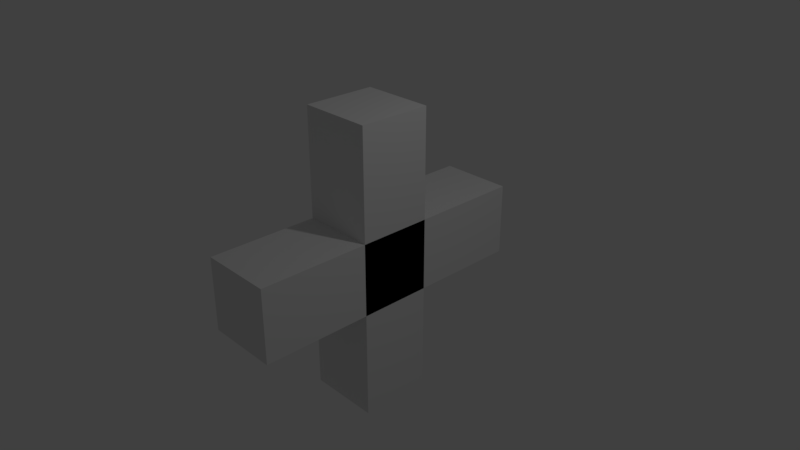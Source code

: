 # Source: HealthPickup.blend  (saved by Blender 2.79.0; exported with 4.5.12 LTS)
import bpy
from mathutils import Matrix  # noqa: F401  (used for matrix-valued properties, if any)

bpy.ops.wm.read_factory_settings(use_empty=True)
scene = bpy.context.scene
scene.name = 'Scene'

# ---- collections
col_collection_1 = bpy.data.collections.new('Collection 1'); scene.collection.children.link(col_collection_1)

# ---- materials (node trees are filled in below, after node groups)
mat_material = bpy.data.materials.new('Material')
mat_material.alpha_threshold = 0.0
mat_material.use_transparent_shadow = False
mat_material.roughness = 0.5
mat_material.line_color = (0.0, 0.0, 0.0, 1.0)

# ---- material node trees

# ---- world
world_world = bpy.data.worlds.new('World'); scene.world = world_world
world_world.color = (0.05088, 0.05088, 0.05088)
world_world.use_sun_shadow = False
world_world.sun_shadow_jitter_overblur = 0.0
world_world.cycles.sampling_method = 'MANUAL'

# ---- cameras
cam_camera = bpy.data.cameras.new('Camera')
cam_camera.clip_end = 100.0
cam_camera.lens = 35.0
cam_camera.sensor_width = 32.0
cam_camera.sensor_height = 18.0
cam_camera.ortho_scale = 7.314
cam_camera.dof.focus_distance = 0.0
cam_camera.dof.aperture_fstop = 128.0

# ---- lights
light_lamp = bpy.data.lights.new('Lamp', 'POINT')
light_lamp.transmission_factor = 0.0
light_lamp.cutoff_distance = 30.0
light_lamp.energy = 100.0
light_lamp.shadow_buffer_clip_start = 1.001
light_lamp.shadow_soft_size = 0.1
light_lamp.shadow_maximum_resolution = 0.006
light_lamp.use_absolute_resolution = True

# ---- meshes
me_cube_001 = bpy.data.meshes.new('Cube.001')
me_cube_001.from_pydata([(1.0, 1.0, -1.0), (1.0, -1.0, -1.0), (-1.0, -1.0, -1.0), (-1.0, 1.0, -1.0), (1.0, 1.0, 1.0), (1.0, -1.0, 1.0), (-1.0, -1.0, 1.0), (-1.0, 1.0, 1.0)], [], [(0, 1, 2, 3), (4, 7, 6, 5), (0, 4, 5, 1), (1, 5, 6, 2), (2, 6, 7, 3), (4, 0, 3, 7)])
me_cube_001.materials.append(mat_material)
me_cube_001.use_remesh_preserve_volume = False
me_cube_001.use_remesh_preserve_attributes = False
me_cube_001.use_mirror_vertex_groups = False
me_cube_001.update()
me_cube = bpy.data.meshes.new('Cube')
me_cube.from_pydata([(1.0, 1.0, -1.0), (1.0, -1.0, -1.0), (-1.0, -1.0, -1.0), (-1.0, 1.0, -1.0), (1.0, 1.0, 1.0), (1.0, -1.0, 1.0), (-1.0, -1.0, 1.0), (-1.0, 1.0, 1.0)], [], [(0, 1, 2, 3), (4, 7, 6, 5), (0, 4, 5, 1), (1, 5, 6, 2), (2, 6, 7, 3), (4, 0, 3, 7)])
me_cube.materials.append(mat_material)
me_cube.use_remesh_preserve_volume = False
me_cube.use_remesh_preserve_attributes = False
me_cube.use_mirror_vertex_groups = False
me_cube.update()

# ---- objects
ob_cube_001 = bpy.data.objects.new('Cube.001', me_cube_001)
ob_cube = bpy.data.objects.new('Cube', me_cube)
ob_lamp = bpy.data.objects.new('Lamp', light_lamp)
ob_camera = bpy.data.objects.new('Camera', cam_camera)

# ---- transforms, parenting, visibility, modifiers, constraints
ob_cube_001.location = (0.0, 0.0, 0.0)
ob_cube_001.scale = (0.5, 0.5, 2.0)
ob_cube_001.lock_rotations_4d = False
ob_cube_001.empty_display_type = 'ARROWS'
ob_cube_001.lineart.crease_threshold = 0.0
ob_cube.location = (0.0, 0.0, 0.0)
ob_cube.scale = (0.5, 2.0, 0.5)
ob_cube.lock_rotations_4d = False
ob_cube.empty_display_type = 'ARROWS'
ob_cube.lineart.crease_threshold = 0.0
ob_lamp.location = (4.076, 1.005, 5.904)
ob_lamp.rotation_euler = (0.6503, 0.05522, 1.866)
ob_lamp.lock_rotations_4d = False
ob_lamp.empty_display_type = 'ARROWS'
ob_lamp.color = (0.0, 0.0, 0.0, 0.0)
ob_lamp.lineart.crease_threshold = 0.0
ob_camera.location = (7.481, -6.508, 5.344)
ob_camera.rotation_euler = (1.109, 0.0, 0.8149)
ob_camera.lock_rotations_4d = False
ob_camera.empty_display_type = 'ARROWS'
ob_camera.color = (0.0, 0.0, 0.0, 0.0)
ob_camera.display_type = 'WIRE'
ob_camera.lineart.crease_threshold = 0.0

# ---- collection membership
col_collection_1.objects.link(ob_cube_001)
col_collection_1.objects.link(ob_cube)
col_collection_1.objects.link(ob_lamp)
col_collection_1.objects.link(ob_camera)

# ---- scene / render settings (as saved in the file)
scene.camera = ob_camera
scene.frame_start = 1; scene.frame_end = 250; scene.frame_set(1)
scene.render.engine = 'BLENDER_EEVEE_NEXT'
scene.render.resolution_percentage = 50
scene.render.dither_intensity = 0.0
scene.cycles.use_denoising = False
scene.cycles.samples = 128
scene.cycles.sampling_pattern = 'TABULATED_SOBOL'
scene.cycles.use_adaptive_sampling = False
scene.cycles.use_light_tree = False
scene.cycles.blur_glossy = 0.0
scene.cycles.sample_clamp_indirect = 0.0
scene.view_settings.view_transform = 'Standard'
bpy.context.view_layer.update()
